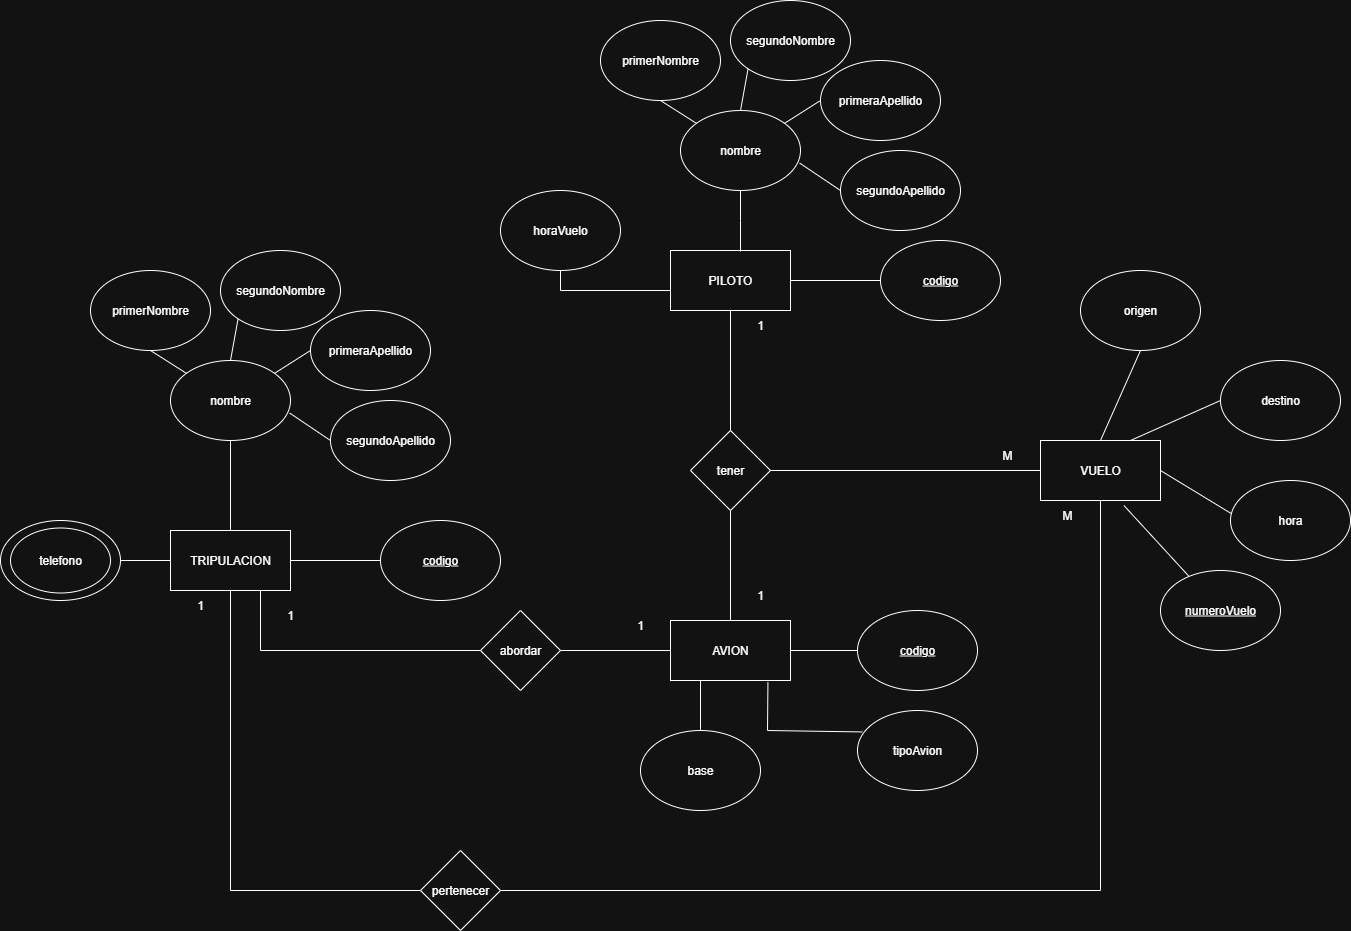

The diagram above was exported from draw.io. Its source (the exported page's mxGraphModel, read from the mxfile embedded in the PNG):
<mxGraphModel dx="2216" dy="2132" grid="1" gridSize="10" guides="1" tooltips="1" connect="1" arrows="1" fold="1" page="1" pageScale="1" pageWidth="827" pageHeight="1169" math="0" shadow="0">
  <root>
    <mxCell id="0" />
    <mxCell id="1" parent="0" />
    <mxCell id="eiwRR6CEHa0bNY150u-N-1" value="TRIPULACION" style="rounded=0;whiteSpace=wrap;html=1;" parent="1" vertex="1">
      <mxGeometry x="140" y="280" width="120" height="60" as="geometry" />
    </mxCell>
    <mxCell id="eiwRR6CEHa0bNY150u-N-3" value="nombre" style="ellipse;whiteSpace=wrap;html=1;" parent="1" vertex="1">
      <mxGeometry x="140" y="110" width="120" height="80" as="geometry" />
    </mxCell>
    <mxCell id="eiwRR6CEHa0bNY150u-N-4" value="primerNombre" style="ellipse;whiteSpace=wrap;html=1;" parent="1" vertex="1">
      <mxGeometry x="60" y="20" width="120" height="80" as="geometry" />
    </mxCell>
    <mxCell id="eiwRR6CEHa0bNY150u-N-5" value="segundoNombre" style="ellipse;whiteSpace=wrap;html=1;" parent="1" vertex="1">
      <mxGeometry x="190" width="120" height="80" as="geometry" />
    </mxCell>
    <mxCell id="eiwRR6CEHa0bNY150u-N-6" value="primeraApellido" style="ellipse;whiteSpace=wrap;html=1;" parent="1" vertex="1">
      <mxGeometry x="280" y="60" width="120" height="80" as="geometry" />
    </mxCell>
    <mxCell id="eiwRR6CEHa0bNY150u-N-7" value="segundoApellido" style="ellipse;whiteSpace=wrap;html=1;" parent="1" vertex="1">
      <mxGeometry x="300" y="150" width="120" height="80" as="geometry" />
    </mxCell>
    <mxCell id="eiwRR6CEHa0bNY150u-N-8" value="" style="ellipse;whiteSpace=wrap;html=1;" parent="1" vertex="1">
      <mxGeometry x="-30" y="270" width="120" height="80" as="geometry" />
    </mxCell>
    <mxCell id="eiwRR6CEHa0bNY150u-N-9" value="telefono" style="ellipse;whiteSpace=wrap;html=1;" parent="1" vertex="1">
      <mxGeometry x="-20" y="277.5" width="100" height="65" as="geometry" />
    </mxCell>
    <mxCell id="eiwRR6CEHa0bNY150u-N-11" value="&lt;u&gt;codigo&lt;/u&gt;" style="ellipse;whiteSpace=wrap;html=1;" parent="1" vertex="1">
      <mxGeometry x="350" y="270" width="120" height="80" as="geometry" />
    </mxCell>
    <mxCell id="eiwRR6CEHa0bNY150u-N-12" value="" style="endArrow=none;html=1;rounded=0;entryX=0.5;entryY=0;entryDx=0;entryDy=0;" parent="1" source="eiwRR6CEHa0bNY150u-N-3" target="eiwRR6CEHa0bNY150u-N-1" edge="1">
      <mxGeometry width="50" height="50" relative="1" as="geometry">
        <mxPoint x="520" y="410" as="sourcePoint" />
        <mxPoint x="570" y="360" as="targetPoint" />
      </mxGeometry>
    </mxCell>
    <mxCell id="eiwRR6CEHa0bNY150u-N-13" value="" style="endArrow=none;html=1;rounded=0;exitX=0.5;exitY=1;exitDx=0;exitDy=0;" parent="1" source="eiwRR6CEHa0bNY150u-N-4" target="eiwRR6CEHa0bNY150u-N-3" edge="1">
      <mxGeometry width="50" height="50" relative="1" as="geometry">
        <mxPoint x="200" y="240" as="sourcePoint" />
        <mxPoint x="200" y="330" as="targetPoint" />
      </mxGeometry>
    </mxCell>
    <mxCell id="eiwRR6CEHa0bNY150u-N-14" value="" style="endArrow=none;html=1;rounded=0;exitX=0;exitY=1;exitDx=0;exitDy=0;entryX=0.5;entryY=0;entryDx=0;entryDy=0;" parent="1" source="eiwRR6CEHa0bNY150u-N-5" target="eiwRR6CEHa0bNY150u-N-3" edge="1">
      <mxGeometry width="50" height="50" relative="1" as="geometry">
        <mxPoint x="160" y="110" as="sourcePoint" />
        <mxPoint x="196" y="133" as="targetPoint" />
      </mxGeometry>
    </mxCell>
    <mxCell id="eiwRR6CEHa0bNY150u-N-15" value="" style="endArrow=none;html=1;rounded=0;exitX=0;exitY=0.5;exitDx=0;exitDy=0;" parent="1" source="eiwRR6CEHa0bNY150u-N-6" target="eiwRR6CEHa0bNY150u-N-3" edge="1">
      <mxGeometry width="50" height="50" relative="1" as="geometry">
        <mxPoint x="300" y="190" as="sourcePoint" />
        <mxPoint x="336" y="213" as="targetPoint" />
      </mxGeometry>
    </mxCell>
    <mxCell id="eiwRR6CEHa0bNY150u-N-16" value="" style="endArrow=none;html=1;rounded=0;exitX=0.993;exitY=0.657;exitDx=0;exitDy=0;exitPerimeter=0;entryX=0;entryY=0.5;entryDx=0;entryDy=0;" parent="1" source="eiwRR6CEHa0bNY150u-N-3" target="eiwRR6CEHa0bNY150u-N-7" edge="1">
      <mxGeometry width="50" height="50" relative="1" as="geometry">
        <mxPoint x="330" y="250" as="sourcePoint" />
        <mxPoint x="366" y="273" as="targetPoint" />
      </mxGeometry>
    </mxCell>
    <mxCell id="eiwRR6CEHa0bNY150u-N-17" value="" style="endArrow=none;html=1;rounded=0;exitX=1;exitY=0.5;exitDx=0;exitDy=0;entryX=0;entryY=0.5;entryDx=0;entryDy=0;" parent="1" source="eiwRR6CEHa0bNY150u-N-1" target="eiwRR6CEHa0bNY150u-N-11" edge="1">
      <mxGeometry width="50" height="50" relative="1" as="geometry">
        <mxPoint x="270" y="300" as="sourcePoint" />
        <mxPoint x="306" y="323" as="targetPoint" />
      </mxGeometry>
    </mxCell>
    <mxCell id="eiwRR6CEHa0bNY150u-N-18" value="" style="endArrow=none;html=1;rounded=0;exitX=0;exitY=0.5;exitDx=0;exitDy=0;entryX=1;entryY=0.5;entryDx=0;entryDy=0;" parent="1" source="eiwRR6CEHa0bNY150u-N-1" target="eiwRR6CEHa0bNY150u-N-8" edge="1">
      <mxGeometry width="50" height="50" relative="1" as="geometry">
        <mxPoint x="230" y="380" as="sourcePoint" />
        <mxPoint x="266" y="403" as="targetPoint" />
      </mxGeometry>
    </mxCell>
    <mxCell id="eiwRR6CEHa0bNY150u-N-19" value="abordar" style="rhombus;whiteSpace=wrap;html=1;" parent="1" vertex="1">
      <mxGeometry x="450" y="360" width="80" height="80" as="geometry" />
    </mxCell>
    <mxCell id="eiwRR6CEHa0bNY150u-N-20" value="" style="endArrow=none;html=1;rounded=0;exitX=0.75;exitY=1;exitDx=0;exitDy=0;entryX=0;entryY=0.5;entryDx=0;entryDy=0;" parent="1" source="eiwRR6CEHa0bNY150u-N-1" target="eiwRR6CEHa0bNY150u-N-19" edge="1">
      <mxGeometry width="50" height="50" relative="1" as="geometry">
        <mxPoint x="180" y="230" as="sourcePoint" />
        <mxPoint x="200" y="400" as="targetPoint" />
        <Array as="points">
          <mxPoint x="230" y="400" />
        </Array>
      </mxGeometry>
    </mxCell>
    <mxCell id="eiwRR6CEHa0bNY150u-N-22" value="AVION" style="rounded=0;whiteSpace=wrap;html=1;" parent="1" vertex="1">
      <mxGeometry x="640" y="370" width="120" height="60" as="geometry" />
    </mxCell>
    <mxCell id="eiwRR6CEHa0bNY150u-N-23" value="&lt;u&gt;codigo&lt;/u&gt;" style="ellipse;whiteSpace=wrap;html=1;" parent="1" vertex="1">
      <mxGeometry x="827" y="360" width="120" height="80" as="geometry" />
    </mxCell>
    <mxCell id="eiwRR6CEHa0bNY150u-N-24" value="tipoAvion" style="ellipse;whiteSpace=wrap;html=1;" parent="1" vertex="1">
      <mxGeometry x="827" y="460" width="120" height="80" as="geometry" />
    </mxCell>
    <mxCell id="eiwRR6CEHa0bNY150u-N-25" value="base&lt;span style=&quot;color: rgba(0, 0, 0, 0); font-family: monospace; font-size: 0px; text-align: start; text-wrap-mode: nowrap;&quot;&gt;%3CmxGraphModel%3E%3Croot%3E%3CmxCell%20id%3D%220%22%2F%3E%3CmxCell%20id%3D%221%22%20parent%3D%220%22%2F%3E%3CmxCell%20id%3D%222%22%20value%3D%22%26lt%3Bu%26gt%3Bcodigo%26lt%3B%2Fu%26gt%3B%22%20style%3D%22ellipse%3BwhiteSpace%3Dwrap%3Bhtml%3D1%3B%22%20vertex%3D%221%22%20parent%3D%221%22%3E%3CmxGeometry%20x%3D%22354%22%20y%3D%22260%22%20width%3D%22120%22%20height%3D%2280%22%20as%3D%22geometry%22%2F%3E%3C%2FmxCell%3E%3C%2Froot%3E%3C%2FmxGraphModel%3E&lt;/span&gt;" style="ellipse;whiteSpace=wrap;html=1;" parent="1" vertex="1">
      <mxGeometry x="610" y="480" width="120" height="80" as="geometry" />
    </mxCell>
    <mxCell id="eiwRR6CEHa0bNY150u-N-26" value="" style="endArrow=none;html=1;rounded=0;entryX=1;entryY=0.5;entryDx=0;entryDy=0;exitX=0;exitY=0.5;exitDx=0;exitDy=0;" parent="1" source="eiwRR6CEHa0bNY150u-N-23" target="eiwRR6CEHa0bNY150u-N-22" edge="1">
      <mxGeometry width="50" height="50" relative="1" as="geometry">
        <mxPoint x="690" y="410" as="sourcePoint" />
        <mxPoint x="740" y="360" as="targetPoint" />
      </mxGeometry>
    </mxCell>
    <mxCell id="eiwRR6CEHa0bNY150u-N-28" value="" style="endArrow=none;html=1;rounded=0;entryX=0.25;entryY=1;entryDx=0;entryDy=0;exitX=0.5;exitY=0;exitDx=0;exitDy=0;" parent="1" source="eiwRR6CEHa0bNY150u-N-25" target="eiwRR6CEHa0bNY150u-N-22" edge="1">
      <mxGeometry width="50" height="50" relative="1" as="geometry">
        <mxPoint x="837" y="390" as="sourcePoint" />
        <mxPoint x="770" y="390" as="targetPoint" />
      </mxGeometry>
    </mxCell>
    <mxCell id="eiwRR6CEHa0bNY150u-N-29" value="" style="endArrow=none;html=1;rounded=0;entryX=0.812;entryY=1.03;entryDx=0;entryDy=0;exitX=0.04;exitY=0.268;exitDx=0;exitDy=0;exitPerimeter=0;entryPerimeter=0;" parent="1" source="eiwRR6CEHa0bNY150u-N-24" target="eiwRR6CEHa0bNY150u-N-22" edge="1">
      <mxGeometry width="50" height="50" relative="1" as="geometry">
        <mxPoint x="797" y="420" as="sourcePoint" />
        <mxPoint x="730" y="420" as="targetPoint" />
        <Array as="points">
          <mxPoint x="737" y="480" />
        </Array>
      </mxGeometry>
    </mxCell>
    <mxCell id="eiwRR6CEHa0bNY150u-N-30" value="" style="endArrow=none;html=1;rounded=0;entryX=1;entryY=0.5;entryDx=0;entryDy=0;exitX=0;exitY=0.5;exitDx=0;exitDy=0;" parent="1" source="eiwRR6CEHa0bNY150u-N-22" target="eiwRR6CEHa0bNY150u-N-19" edge="1">
      <mxGeometry width="50" height="50" relative="1" as="geometry">
        <mxPoint x="657" y="370" as="sourcePoint" />
        <mxPoint x="590" y="370" as="targetPoint" />
      </mxGeometry>
    </mxCell>
    <mxCell id="eiwRR6CEHa0bNY150u-N-31" value="PILOTO" style="rounded=0;whiteSpace=wrap;html=1;" parent="1" vertex="1">
      <mxGeometry x="640" width="120" height="60" as="geometry" />
    </mxCell>
    <mxCell id="eiwRR6CEHa0bNY150u-N-50" value="nombre" style="ellipse;whiteSpace=wrap;html=1;" parent="1" vertex="1">
      <mxGeometry x="650" y="-140" width="120" height="80" as="geometry" />
    </mxCell>
    <mxCell id="eiwRR6CEHa0bNY150u-N-51" value="primerNombre" style="ellipse;whiteSpace=wrap;html=1;" parent="1" vertex="1">
      <mxGeometry x="570" y="-230" width="120" height="80" as="geometry" />
    </mxCell>
    <mxCell id="eiwRR6CEHa0bNY150u-N-52" value="segundoNombre" style="ellipse;whiteSpace=wrap;html=1;" parent="1" vertex="1">
      <mxGeometry x="700" y="-250" width="120" height="80" as="geometry" />
    </mxCell>
    <mxCell id="eiwRR6CEHa0bNY150u-N-53" value="primeraApellido" style="ellipse;whiteSpace=wrap;html=1;" parent="1" vertex="1">
      <mxGeometry x="790" y="-190" width="120" height="80" as="geometry" />
    </mxCell>
    <mxCell id="eiwRR6CEHa0bNY150u-N-54" value="segundoApellido" style="ellipse;whiteSpace=wrap;html=1;" parent="1" vertex="1">
      <mxGeometry x="810" y="-100" width="120" height="80" as="geometry" />
    </mxCell>
    <mxCell id="eiwRR6CEHa0bNY150u-N-55" value="" style="endArrow=none;html=1;rounded=0;exitX=0.5;exitY=1;exitDx=0;exitDy=0;" parent="1" source="eiwRR6CEHa0bNY150u-N-51" target="eiwRR6CEHa0bNY150u-N-50" edge="1">
      <mxGeometry width="50" height="50" relative="1" as="geometry">
        <mxPoint x="710" y="-10" as="sourcePoint" />
        <mxPoint x="710" y="80" as="targetPoint" />
      </mxGeometry>
    </mxCell>
    <mxCell id="eiwRR6CEHa0bNY150u-N-56" value="" style="endArrow=none;html=1;rounded=0;exitX=0;exitY=1;exitDx=0;exitDy=0;entryX=0.5;entryY=0;entryDx=0;entryDy=0;" parent="1" source="eiwRR6CEHa0bNY150u-N-52" target="eiwRR6CEHa0bNY150u-N-50" edge="1">
      <mxGeometry width="50" height="50" relative="1" as="geometry">
        <mxPoint x="670" y="-140" as="sourcePoint" />
        <mxPoint x="706" y="-117" as="targetPoint" />
      </mxGeometry>
    </mxCell>
    <mxCell id="eiwRR6CEHa0bNY150u-N-57" value="" style="endArrow=none;html=1;rounded=0;exitX=0;exitY=0.5;exitDx=0;exitDy=0;" parent="1" source="eiwRR6CEHa0bNY150u-N-53" target="eiwRR6CEHa0bNY150u-N-50" edge="1">
      <mxGeometry width="50" height="50" relative="1" as="geometry">
        <mxPoint x="810" y="-60" as="sourcePoint" />
        <mxPoint x="846" y="-37" as="targetPoint" />
      </mxGeometry>
    </mxCell>
    <mxCell id="eiwRR6CEHa0bNY150u-N-58" value="" style="endArrow=none;html=1;rounded=0;exitX=0.993;exitY=0.657;exitDx=0;exitDy=0;exitPerimeter=0;entryX=0;entryY=0.5;entryDx=0;entryDy=0;" parent="1" source="eiwRR6CEHa0bNY150u-N-50" target="eiwRR6CEHa0bNY150u-N-54" edge="1">
      <mxGeometry width="50" height="50" relative="1" as="geometry">
        <mxPoint x="840" as="sourcePoint" />
        <mxPoint x="876" y="23" as="targetPoint" />
      </mxGeometry>
    </mxCell>
    <mxCell id="eiwRR6CEHa0bNY150u-N-59" value="&lt;u&gt;codigo&lt;/u&gt;" style="ellipse;whiteSpace=wrap;html=1;" parent="1" vertex="1">
      <mxGeometry x="850" y="-10" width="120" height="80" as="geometry" />
    </mxCell>
    <mxCell id="eiwRR6CEHa0bNY150u-N-60" value="horaVuelo" style="ellipse;whiteSpace=wrap;html=1;" parent="1" vertex="1">
      <mxGeometry x="470" y="-60" width="120" height="80" as="geometry" />
    </mxCell>
    <mxCell id="eiwRR6CEHa0bNY150u-N-61" value="" style="endArrow=none;html=1;rounded=0;exitX=0.5;exitY=1;exitDx=0;exitDy=0;" parent="1" source="eiwRR6CEHa0bNY150u-N-60" edge="1">
      <mxGeometry width="50" height="50" relative="1" as="geometry">
        <mxPoint x="570" y="170" as="sourcePoint" />
        <mxPoint x="640" y="40" as="targetPoint" />
        <Array as="points">
          <mxPoint x="530" y="40" />
        </Array>
      </mxGeometry>
    </mxCell>
    <mxCell id="eiwRR6CEHa0bNY150u-N-62" value="" style="endArrow=none;html=1;rounded=0;exitX=0.5;exitY=1;exitDx=0;exitDy=0;" parent="1" source="eiwRR6CEHa0bNY150u-N-50" edge="1">
      <mxGeometry width="50" height="50" relative="1" as="geometry">
        <mxPoint x="550" y="40" as="sourcePoint" />
        <mxPoint x="710" y="1" as="targetPoint" />
        <Array as="points">
          <mxPoint x="710" y="-30" />
        </Array>
      </mxGeometry>
    </mxCell>
    <mxCell id="eiwRR6CEHa0bNY150u-N-63" value="" style="endArrow=none;html=1;rounded=0;entryX=0;entryY=0.5;entryDx=0;entryDy=0;exitX=1;exitY=0.5;exitDx=0;exitDy=0;" parent="1" source="eiwRR6CEHa0bNY150u-N-31" target="eiwRR6CEHa0bNY150u-N-59" edge="1">
      <mxGeometry width="50" height="50" relative="1" as="geometry">
        <mxPoint x="330" y="100" as="sourcePoint" />
        <mxPoint x="330" y="190" as="targetPoint" />
      </mxGeometry>
    </mxCell>
    <mxCell id="eiwRR6CEHa0bNY150u-N-64" value="tener" style="rhombus;whiteSpace=wrap;html=1;" parent="1" vertex="1">
      <mxGeometry x="660" y="180" width="80" height="80" as="geometry" />
    </mxCell>
    <mxCell id="eiwRR6CEHa0bNY150u-N-65" value="" style="endArrow=none;html=1;rounded=0;entryX=0.5;entryY=1;entryDx=0;entryDy=0;exitX=0.5;exitY=0;exitDx=0;exitDy=0;fontStyle=1" parent="1" source="eiwRR6CEHa0bNY150u-N-64" target="eiwRR6CEHa0bNY150u-N-31" edge="1">
      <mxGeometry width="50" height="50" relative="1" as="geometry">
        <mxPoint x="730" y="180" as="sourcePoint" />
        <mxPoint x="730" y="270" as="targetPoint" />
      </mxGeometry>
    </mxCell>
    <mxCell id="eiwRR6CEHa0bNY150u-N-66" value="" style="endArrow=none;html=1;rounded=0;entryX=0.5;entryY=0;entryDx=0;entryDy=0;exitX=0.5;exitY=1;exitDx=0;exitDy=0;" parent="1" source="eiwRR6CEHa0bNY150u-N-64" target="eiwRR6CEHa0bNY150u-N-22" edge="1">
      <mxGeometry width="50" height="50" relative="1" as="geometry">
        <mxPoint x="710" y="290" as="sourcePoint" />
        <mxPoint x="710" y="380" as="targetPoint" />
      </mxGeometry>
    </mxCell>
    <mxCell id="eiwRR6CEHa0bNY150u-N-67" value="VUELO" style="rounded=0;whiteSpace=wrap;html=1;" parent="1" vertex="1">
      <mxGeometry x="1010" y="190" width="120" height="60" as="geometry" />
    </mxCell>
    <mxCell id="eiwRR6CEHa0bNY150u-N-68" value="&lt;u&gt;numeroVuelo&lt;/u&gt;" style="ellipse;whiteSpace=wrap;html=1;" parent="1" vertex="1">
      <mxGeometry x="1130" y="320" width="120" height="80" as="geometry" />
    </mxCell>
    <mxCell id="eiwRR6CEHa0bNY150u-N-69" value="hora" style="ellipse;whiteSpace=wrap;html=1;" parent="1" vertex="1">
      <mxGeometry x="1200" y="230" width="120" height="80" as="geometry" />
    </mxCell>
    <mxCell id="eiwRR6CEHa0bNY150u-N-70" value="destino&lt;span style=&quot;color: rgba(0, 0, 0, 0); font-family: monospace; font-size: 0px; text-align: start; text-wrap-mode: nowrap;&quot;&gt;%3CmxGraphModel%3E%3Croot%3E%3CmxCell%20id%3D%220%22%2F%3E%3CmxCell%20id%3D%221%22%20parent%3D%220%22%2F%3E%3CmxCell%20id%3D%222%22%20value%3D%22segundoApellido%22%20style%3D%22ellipse%3BwhiteSpace%3Dwrap%3Bhtml%3D1%3B%22%20vertex%3D%221%22%20parent%3D%221%22%3E%3CmxGeometry%20x%3D%22810%22%20y%3D%22-100%22%20width%3D%22120%22%20height%3D%2280%22%20as%3D%22geometry%22%2F%3E%3C%2FmxCell%3E%3C%2Froot%3E%3C%2FmxGraphModel%3E&lt;/span&gt;" style="ellipse;whiteSpace=wrap;html=1;" parent="1" vertex="1">
      <mxGeometry x="1190" y="110" width="120" height="80" as="geometry" />
    </mxCell>
    <mxCell id="eiwRR6CEHa0bNY150u-N-71" value="origen" style="ellipse;whiteSpace=wrap;html=1;" parent="1" vertex="1">
      <mxGeometry x="1050" y="20" width="120" height="80" as="geometry" />
    </mxCell>
    <mxCell id="eiwRR6CEHa0bNY150u-N-72" value="" style="endArrow=none;html=1;rounded=0;entryX=0.5;entryY=0;entryDx=0;entryDy=0;exitX=0.5;exitY=1;exitDx=0;exitDy=0;fontStyle=1" parent="1" source="eiwRR6CEHa0bNY150u-N-71" target="eiwRR6CEHa0bNY150u-N-67" edge="1">
      <mxGeometry width="50" height="50" relative="1" as="geometry">
        <mxPoint x="750" y="290" as="sourcePoint" />
        <mxPoint x="750" y="170" as="targetPoint" />
      </mxGeometry>
    </mxCell>
    <mxCell id="eiwRR6CEHa0bNY150u-N-73" value="" style="endArrow=none;html=1;rounded=0;entryX=0.75;entryY=0;entryDx=0;entryDy=0;exitX=0;exitY=0.5;exitDx=0;exitDy=0;fontStyle=1;" parent="1" source="eiwRR6CEHa0bNY150u-N-70" target="eiwRR6CEHa0bNY150u-N-67" edge="1">
      <mxGeometry width="50" height="50" relative="1" as="geometry">
        <mxPoint x="1120" y="270" as="sourcePoint" />
        <mxPoint x="1120" y="150" as="targetPoint" />
      </mxGeometry>
    </mxCell>
    <mxCell id="eiwRR6CEHa0bNY150u-N-74" value="" style="endArrow=none;html=1;rounded=0;entryX=1;entryY=0.5;entryDx=0;entryDy=0;exitX=0.005;exitY=0.412;exitDx=0;exitDy=0;fontStyle=1;exitPerimeter=0;" parent="1" source="eiwRR6CEHa0bNY150u-N-69" target="eiwRR6CEHa0bNY150u-N-67" edge="1">
      <mxGeometry width="50" height="50" relative="1" as="geometry">
        <mxPoint x="1100" y="350" as="sourcePoint" />
        <mxPoint x="1100" y="230" as="targetPoint" />
      </mxGeometry>
    </mxCell>
    <mxCell id="eiwRR6CEHa0bNY150u-N-75" value="" style="endArrow=none;html=1;rounded=0;entryX=0.695;entryY=1.083;entryDx=0;entryDy=0;fontStyle=1;entryPerimeter=0;" parent="1" source="eiwRR6CEHa0bNY150u-N-68" target="eiwRR6CEHa0bNY150u-N-67" edge="1">
      <mxGeometry width="50" height="50" relative="1" as="geometry">
        <mxPoint x="990" y="370" as="sourcePoint" />
        <mxPoint x="990" y="250" as="targetPoint" />
      </mxGeometry>
    </mxCell>
    <mxCell id="eiwRR6CEHa0bNY150u-N-76" value="" style="endArrow=none;html=1;rounded=0;entryX=1;entryY=0.5;entryDx=0;entryDy=0;exitX=0;exitY=0.5;exitDx=0;exitDy=0;fontStyle=1" parent="1" source="eiwRR6CEHa0bNY150u-N-67" target="eiwRR6CEHa0bNY150u-N-64" edge="1">
      <mxGeometry width="50" height="50" relative="1" as="geometry">
        <mxPoint x="800" y="320" as="sourcePoint" />
        <mxPoint x="800" y="200" as="targetPoint" />
      </mxGeometry>
    </mxCell>
    <mxCell id="eiwRR6CEHa0bNY150u-N-77" value="" style="endArrow=none;html=1;rounded=0;entryX=0.5;entryY=1;entryDx=0;entryDy=0;exitX=0.5;exitY=1;exitDx=0;exitDy=0;fontStyle=1" parent="1" source="eiwRR6CEHa0bNY150u-N-67" target="eiwRR6CEHa0bNY150u-N-1" edge="1">
      <mxGeometry width="50" height="50" relative="1" as="geometry">
        <mxPoint x="300" y="640" as="sourcePoint" />
        <mxPoint x="300" y="520" as="targetPoint" />
        <Array as="points">
          <mxPoint x="1070" y="640" />
          <mxPoint x="200" y="640" />
        </Array>
      </mxGeometry>
    </mxCell>
    <mxCell id="eiwRR6CEHa0bNY150u-N-82" value="pertenecer" style="rhombus;whiteSpace=wrap;html=1;" parent="1" vertex="1">
      <mxGeometry x="390" y="600" width="80" height="80" as="geometry" />
    </mxCell>
    <mxCell id="eiwRR6CEHa0bNY150u-N-83" value="1" style="text;html=1;align=center;verticalAlign=middle;whiteSpace=wrap;rounded=0;" parent="1" vertex="1">
      <mxGeometry x="230" y="350" width="60" height="30" as="geometry" />
    </mxCell>
    <mxCell id="eiwRR6CEHa0bNY150u-N-84" value="1" style="text;html=1;align=center;verticalAlign=middle;whiteSpace=wrap;rounded=0;" parent="1" vertex="1">
      <mxGeometry x="580" y="360" width="60" height="30" as="geometry" />
    </mxCell>
    <mxCell id="eiwRR6CEHa0bNY150u-N-85" value="1" style="text;html=1;align=center;verticalAlign=middle;whiteSpace=wrap;rounded=0;" parent="1" vertex="1">
      <mxGeometry x="700" y="60" width="60" height="30" as="geometry" />
    </mxCell>
    <mxCell id="eiwRR6CEHa0bNY150u-N-86" value="1" style="text;html=1;align=center;verticalAlign=middle;whiteSpace=wrap;rounded=0;" parent="1" vertex="1">
      <mxGeometry x="700" y="330" width="60" height="30" as="geometry" />
    </mxCell>
    <mxCell id="eiwRR6CEHa0bNY150u-N-87" value="M" style="text;html=1;align=center;verticalAlign=middle;whiteSpace=wrap;rounded=0;" parent="1" vertex="1">
      <mxGeometry x="947" y="190" width="60" height="30" as="geometry" />
    </mxCell>
    <mxCell id="eiwRR6CEHa0bNY150u-N-88" value="M" style="text;html=1;align=center;verticalAlign=middle;whiteSpace=wrap;rounded=0;" parent="1" vertex="1">
      <mxGeometry x="1007" y="250" width="60" height="30" as="geometry" />
    </mxCell>
    <mxCell id="eiwRR6CEHa0bNY150u-N-89" value="1" style="text;html=1;align=center;verticalAlign=middle;whiteSpace=wrap;rounded=0;" parent="1" vertex="1">
      <mxGeometry x="140" y="340" width="60" height="30" as="geometry" />
    </mxCell>
  </root>
</mxGraphModel>